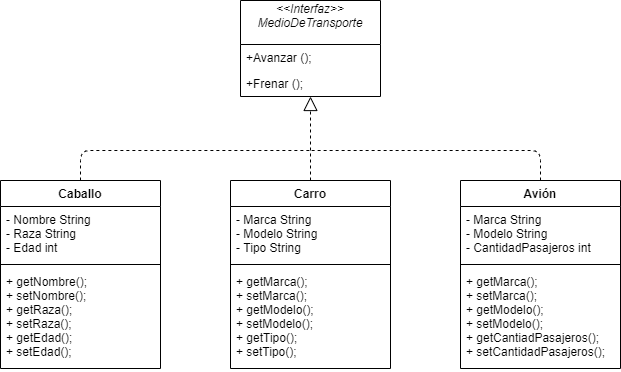

The diagram above was exported from draw.io. Its source (the exported page's mxGraphModel, read from the mxfile embedded in the PNG):
<mxGraphModel dx="852" dy="494" grid="1" gridSize="10" guides="1" tooltips="1" connect="1" arrows="1" fold="1" page="1" pageScale="1" pageWidth="827" pageHeight="1169" math="0" shadow="0">
  <root>
    <mxCell id="0" />
    <mxCell id="1" parent="0" />
    <mxCell id="zEU-cH7Xt9BVB7zxEDL4-5" value="&lt;&lt;Interfaz&gt;&gt;&#10;MedioDeTransporte&#10;" style="swimlane;fontStyle=2;childLayout=stackLayout;horizontal=1;startSize=44;fillColor=none;horizontalStack=0;resizeParent=1;resizeParentMax=0;resizeLast=0;collapsible=1;marginBottom=0;" parent="1" vertex="1">
      <mxGeometry x="300" y="30" width="140" height="96" as="geometry" />
    </mxCell>
    <mxCell id="zEU-cH7Xt9BVB7zxEDL4-6" value="+Avanzar ();" style="text;strokeColor=none;fillColor=none;align=left;verticalAlign=top;spacingLeft=4;spacingRight=4;overflow=hidden;rotatable=0;points=[[0,0.5],[1,0.5]];portConstraint=eastwest;" parent="zEU-cH7Xt9BVB7zxEDL4-5" vertex="1">
      <mxGeometry y="44" width="140" height="26" as="geometry" />
    </mxCell>
    <mxCell id="zEU-cH7Xt9BVB7zxEDL4-8" value="+Frenar ();" style="text;strokeColor=none;fillColor=none;align=left;verticalAlign=top;spacingLeft=4;spacingRight=4;overflow=hidden;rotatable=0;points=[[0,0.5],[1,0.5]];portConstraint=eastwest;" parent="zEU-cH7Xt9BVB7zxEDL4-5" vertex="1">
      <mxGeometry y="70" width="140" height="26" as="geometry" />
    </mxCell>
    <mxCell id="zEU-cH7Xt9BVB7zxEDL4-14" value="Caballo" style="swimlane;fontStyle=1;align=center;verticalAlign=top;childLayout=stackLayout;horizontal=1;startSize=26;horizontalStack=0;resizeParent=1;resizeParentMax=0;resizeLast=0;collapsible=1;marginBottom=0;" parent="1" vertex="1">
      <mxGeometry x="60" y="210" width="160" height="188" as="geometry" />
    </mxCell>
    <mxCell id="zEU-cH7Xt9BVB7zxEDL4-15" value="- Nombre String&#10;- Raza String&#10;- Edad int" style="text;strokeColor=none;fillColor=none;align=left;verticalAlign=top;spacingLeft=4;spacingRight=4;overflow=hidden;rotatable=0;points=[[0,0.5],[1,0.5]];portConstraint=eastwest;" parent="zEU-cH7Xt9BVB7zxEDL4-14" vertex="1">
      <mxGeometry y="26" width="160" height="54" as="geometry" />
    </mxCell>
    <mxCell id="zEU-cH7Xt9BVB7zxEDL4-16" value="" style="line;strokeWidth=1;fillColor=none;align=left;verticalAlign=middle;spacingTop=-1;spacingLeft=3;spacingRight=3;rotatable=0;labelPosition=right;points=[];portConstraint=eastwest;" parent="zEU-cH7Xt9BVB7zxEDL4-14" vertex="1">
      <mxGeometry y="80" width="160" height="8" as="geometry" />
    </mxCell>
    <mxCell id="zEU-cH7Xt9BVB7zxEDL4-17" value="+ getNombre();&#10;+ setNombre();&#10;+ getRaza();&#10;+ setRaza();&#10;+ getEdad();&#10;+ setEdad();" style="text;strokeColor=none;fillColor=none;align=left;verticalAlign=top;spacingLeft=4;spacingRight=4;overflow=hidden;rotatable=0;points=[[0,0.5],[1,0.5]];portConstraint=eastwest;" parent="zEU-cH7Xt9BVB7zxEDL4-14" vertex="1">
      <mxGeometry y="88" width="160" height="100" as="geometry" />
    </mxCell>
    <mxCell id="zEU-cH7Xt9BVB7zxEDL4-18" value="Carro" style="swimlane;fontStyle=1;align=center;verticalAlign=top;childLayout=stackLayout;horizontal=1;startSize=26;horizontalStack=0;resizeParent=1;resizeParentMax=0;resizeLast=0;collapsible=1;marginBottom=0;" parent="1" vertex="1">
      <mxGeometry x="290" y="210" width="160" height="188" as="geometry" />
    </mxCell>
    <mxCell id="zEU-cH7Xt9BVB7zxEDL4-19" value="- Marca String&#10;- Modelo String&#10;- Tipo String" style="text;strokeColor=none;fillColor=none;align=left;verticalAlign=top;spacingLeft=4;spacingRight=4;overflow=hidden;rotatable=0;points=[[0,0.5],[1,0.5]];portConstraint=eastwest;" parent="zEU-cH7Xt9BVB7zxEDL4-18" vertex="1">
      <mxGeometry y="26" width="160" height="54" as="geometry" />
    </mxCell>
    <mxCell id="zEU-cH7Xt9BVB7zxEDL4-20" value="" style="line;strokeWidth=1;fillColor=none;align=left;verticalAlign=middle;spacingTop=-1;spacingLeft=3;spacingRight=3;rotatable=0;labelPosition=right;points=[];portConstraint=eastwest;" parent="zEU-cH7Xt9BVB7zxEDL4-18" vertex="1">
      <mxGeometry y="80" width="160" height="8" as="geometry" />
    </mxCell>
    <mxCell id="zEU-cH7Xt9BVB7zxEDL4-21" value="+ getMarca();&#10;+ setMarca();&#10;+ getModelo();&#10;+ setModelo();&#10;+ getTipo();&#10;+ setTipo();" style="text;strokeColor=none;fillColor=none;align=left;verticalAlign=top;spacingLeft=4;spacingRight=4;overflow=hidden;rotatable=0;points=[[0,0.5],[1,0.5]];portConstraint=eastwest;" parent="zEU-cH7Xt9BVB7zxEDL4-18" vertex="1">
      <mxGeometry y="88" width="160" height="100" as="geometry" />
    </mxCell>
    <mxCell id="zEU-cH7Xt9BVB7zxEDL4-22" value="Avión" style="swimlane;fontStyle=1;align=center;verticalAlign=top;childLayout=stackLayout;horizontal=1;startSize=26;horizontalStack=0;resizeParent=1;resizeParentMax=0;resizeLast=0;collapsible=1;marginBottom=0;" parent="1" vertex="1">
      <mxGeometry x="520" y="210" width="160" height="188" as="geometry" />
    </mxCell>
    <mxCell id="zEU-cH7Xt9BVB7zxEDL4-23" value="- Marca String&#10;- Modelo String&#10;- CantidadPasajeros int" style="text;strokeColor=none;fillColor=none;align=left;verticalAlign=top;spacingLeft=4;spacingRight=4;overflow=hidden;rotatable=0;points=[[0,0.5],[1,0.5]];portConstraint=eastwest;" parent="zEU-cH7Xt9BVB7zxEDL4-22" vertex="1">
      <mxGeometry y="26" width="160" height="54" as="geometry" />
    </mxCell>
    <mxCell id="zEU-cH7Xt9BVB7zxEDL4-24" value="" style="line;strokeWidth=1;fillColor=none;align=left;verticalAlign=middle;spacingTop=-1;spacingLeft=3;spacingRight=3;rotatable=0;labelPosition=right;points=[];portConstraint=eastwest;" parent="zEU-cH7Xt9BVB7zxEDL4-22" vertex="1">
      <mxGeometry y="80" width="160" height="8" as="geometry" />
    </mxCell>
    <mxCell id="zEU-cH7Xt9BVB7zxEDL4-25" value="+ getMarca();&#10;+ setMarca();&#10;+ getModelo();&#10;+ setModelo();&#10;+ getCantiadPasajeros();&#10;+ setCantidadPasajeros();" style="text;strokeColor=none;fillColor=none;align=left;verticalAlign=top;spacingLeft=4;spacingRight=4;overflow=hidden;rotatable=0;points=[[0,0.5],[1,0.5]];portConstraint=eastwest;" parent="zEU-cH7Xt9BVB7zxEDL4-22" vertex="1">
      <mxGeometry y="88" width="160" height="100" as="geometry" />
    </mxCell>
    <mxCell id="asBf0bskY56SNby2yuTp-1" value="" style="endArrow=block;dashed=1;endFill=0;endSize=12;html=1;exitX=0.5;exitY=0;exitDx=0;exitDy=0;" edge="1" parent="1" target="zEU-cH7Xt9BVB7zxEDL4-8">
      <mxGeometry width="160" relative="1" as="geometry">
        <mxPoint x="370" y="210" as="sourcePoint" />
        <mxPoint x="220" y="420" as="targetPoint" />
      </mxGeometry>
    </mxCell>
    <mxCell id="asBf0bskY56SNby2yuTp-3" value="" style="endArrow=none;dashed=1;html=1;exitX=0.5;exitY=0;exitDx=0;exitDy=0;" edge="1" parent="1" source="zEU-cH7Xt9BVB7zxEDL4-14">
      <mxGeometry width="50" height="50" relative="1" as="geometry">
        <mxPoint x="60" y="470" as="sourcePoint" />
        <mxPoint x="370" y="180" as="targetPoint" />
        <Array as="points">
          <mxPoint x="140" y="180" />
        </Array>
      </mxGeometry>
    </mxCell>
    <mxCell id="asBf0bskY56SNby2yuTp-4" value="" style="endArrow=none;dashed=1;html=1;exitX=0.5;exitY=0;exitDx=0;exitDy=0;" edge="1" parent="1" source="zEU-cH7Xt9BVB7zxEDL4-22">
      <mxGeometry width="50" height="50" relative="1" as="geometry">
        <mxPoint x="60" y="470" as="sourcePoint" />
        <mxPoint x="370" y="180" as="targetPoint" />
        <Array as="points">
          <mxPoint x="600" y="180" />
        </Array>
      </mxGeometry>
    </mxCell>
  </root>
</mxGraphModel>